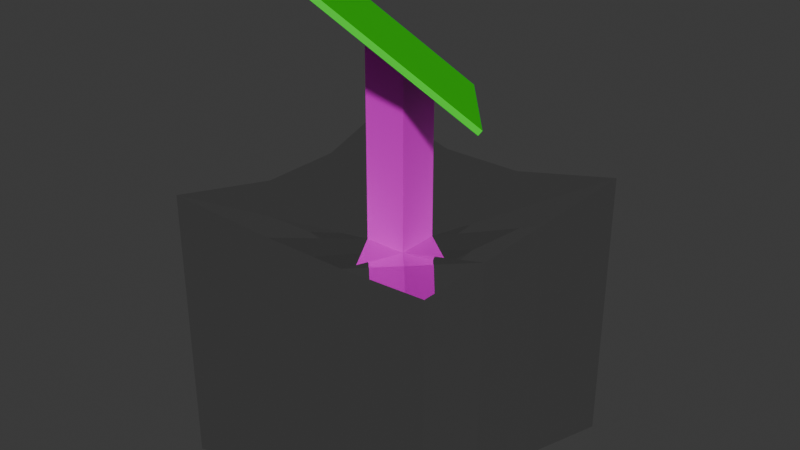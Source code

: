# Source: froot3d.blend  (saved by Blender 4.2.67; exported with 4.5.12 LTS)
import bpy
from mathutils import Matrix  # noqa: F401  (used for matrix-valued properties, if any)

bpy.ops.wm.read_factory_settings(use_empty=True)
scene = bpy.context.scene
scene.name = 'Scene'

# ---- collections
col_collection = bpy.data.collections.new('Collection'); scene.collection.children.link(col_collection)

# ---- materials (node trees are filled in below, after node groups)
mat_material_004 = bpy.data.materials.new('Material.004')
mat_material_004.diffuse_color = (0.0, 0.8004, 0.0003728, 1.0)
mat_material_004.roughness = 1.0
mat_material_004.metallic = 1.0
mat_material = bpy.data.materials.new('Material')
mat_material.diffuse_color = (0.8007, 0.0, 0.351, 1.0)
mat_material.metallic = 1.0
mat_material_002 = bpy.data.materials.new('Material.002')
mat_material_002.diffuse_color = (1.0, 0.3668, 0.04693, 1.0)
mat_material_002.roughness = 0.7143
mat_material_002.metallic = 1.0
mat_material_001 = bpy.data.materials.new('Material.001')
mat_material_001.diffuse_color = (0.007059, 0.8002, 0.0, 1.0)
mat_material_001.metallic = 1.0
mat_material_006 = bpy.data.materials.new('Material.006')

# ---- material node trees
mat_material_004.use_nodes = True; mat_material_004.node_tree.nodes.clear()
_N = mat_material_004.node_tree.nodes; _L = mat_material_004.node_tree.links
n0 = _N.new('ShaderNodeBsdfPrincipled'); n0.name = 'Principled BSDF'; n0.location = (10, 300)
n0.inputs[0].default_value = (0.008121, 0.8001, 0.0, 1.0)
n1 = _N.new('ShaderNodeOutputMaterial'); n1.name = 'Material Output'; n1.location = (300, 300)
_L.new(n0.outputs[0], n1.inputs[0])
n1.is_active_output = True
mat_material.use_nodes = True; mat_material.node_tree.nodes.clear()
_N = mat_material.node_tree.nodes; _L = mat_material.node_tree.links
n0 = _N.new('ShaderNodeBsdfPrincipled'); n0.name = 'Principled BSDF'; n0.location = (10, 300)
n0.inputs[1].default_value = 1.0
n0.inputs[2].default_value = 0.0
n1 = _N.new('ShaderNodeOutputMaterial'); n1.name = 'Material Output'; n1.location = (300, 300)
_L.new(n0.outputs[0], n1.inputs[0])
n1.is_active_output = True
mat_material_002.use_nodes = True; mat_material_002.node_tree.nodes.clear()
_N = mat_material_002.node_tree.nodes; _L = mat_material_002.node_tree.links
n0 = _N.new('ShaderNodeBsdfPrincipled'); n0.name = 'Principled BSDF'; n0.location = (10, 300)
n0.inputs[0].default_value = (0.8004, 0.0, 0.7185, 1.0)
n1 = _N.new('ShaderNodeOutputMaterial'); n1.name = 'Material Output'; n1.location = (300, 300)
_L.new(n0.outputs[0], n1.inputs[0])
n1.is_active_output = True
mat_material_001.use_nodes = True; mat_material_001.node_tree.nodes.clear()
_N = mat_material_001.node_tree.nodes; _L = mat_material_001.node_tree.links
n0 = _N.new('ShaderNodeBsdfPrincipled'); n0.name = 'Principled BSDF'; n0.location = (10, 300)
n0.inputs[0].default_value = (0.02623, 0.8001, 0.0, 1.0)
n1 = _N.new('ShaderNodeOutputMaterial'); n1.name = 'Material Output'; n1.location = (300, 300)
_L.new(n0.outputs[0], n1.inputs[0])
n1.is_active_output = True
mat_material_006.use_nodes = True; mat_material_006.node_tree.nodes.clear()
_N = mat_material_006.node_tree.nodes; _L = mat_material_006.node_tree.links
n0 = _N.new('ShaderNodeBsdfPrincipled'); n0.name = 'Principled BSDF'; n0.location = (10, 300)
n1 = _N.new('ShaderNodeOutputMaterial'); n1.name = 'Material Output'; n1.location = (300, 300)
_L.new(n0.outputs[0], n1.inputs[0])
n1.is_active_output = True

# ---- world
world_world = bpy.data.worlds.new('World'); scene.world = world_world
world_world.use_nodes = True; world_world.node_tree.nodes.clear()
_N = world_world.node_tree.nodes; _L = world_world.node_tree.links
n0 = _N.new('ShaderNodeOutputWorld'); n0.name = 'World Output'; n0.location = (300, 300)
n1 = _N.new('ShaderNodeBackground'); n1.name = 'Background'; n1.location = (10, 300)
n1.inputs[0].default_value = (0.05088, 0.05088, 0.05088, 1.0)
_L.new(n1.outputs[0], n0.inputs[0])
n0.is_active_output = True
world_world.color = (0.05088, 0.05088, 0.05088)
world_world.sun_shadow_jitter_overblur = 0.0

# ---- meshes
me_cube_006 = bpy.data.meshes.new('Cube.006')
me_cube_006.from_pydata([(-0.6653, -0.6653, -0.6653), (-0.6653, -0.6653, 0.6653), (-0.6653, 0.6653, -0.6653), (-0.6653, 0.6653, 0.6653), (0.6653, -0.6653, -0.6653), (0.6653, -0.6653, 0.6653), (0.6653, 0.6653, -0.6653), (0.6653, 0.6653, 0.6653), (-0.5901, -0.2, -0.5901), (-0.5901, -0.2, 0.5901), (0.5901, -0.2, -0.5901), (0.5901, -0.2, 0.5901), (-0.5901, 0.2, 0.5901), (0.5901, 0.2, -0.5901), (-0.5901, 0.2, -0.5901), (0.5901, 0.2, 0.5901), (0.2, 0.5901, -0.5901), (0.2, 0.5901, 0.5901), (0.2, -0.5901, -0.5901), (0.2, -0.5901, 0.5901), (0.1, -0.1, 0.4204), (0.2, -0.2, -0.4204), (0.2, 0.2, -0.4204), (0.1, 0.1, 0.4204), (-0.2, 0.5901, -0.5901), (-0.2, -0.5901, 0.5901), (-0.2, -0.2, -0.4204), (-0.2, 0.2, -0.4204), (-0.2, 0.5901, 0.5901), (-0.2, -0.5901, -0.5901), (-0.1, -0.1, 0.4204), (-0.1, 0.1, 0.4204), (0.1, -0.1, 0.4204), (0.1, 0.1, 0.4204), (-0.1, -0.1, 0.4204), (-0.1, 0.1, 0.4204), (0.1, 0.1, 1.2), (0.1, -0.1, 1.26), (-0.1, 0.1, 1.258), (-0.1, -0.1, 1.367)], [], [(14, 12, 3, 2), (16, 17, 7, 6), (10, 11, 5, 4), (29, 25, 1, 0), (21, 10, 4, 18), (30, 9, 1, 25), (31, 12, 9, 30), (22, 13, 10, 21), (13, 15, 11, 10), (0, 1, 9, 8), (6, 7, 15, 13), (16, 6, 13, 22), (28, 3, 12, 31), (8, 9, 12, 14), (7, 17, 23, 15), (24, 16, 22, 27), (27, 22, 21, 26), (15, 23, 20, 11), (11, 20, 19, 5), (26, 21, 18, 29), (4, 5, 19, 18), (24, 28, 17, 16), (2, 3, 28, 24), (8, 26, 29, 0), (14, 27, 26, 8), (2, 24, 27, 14), (17, 28, 31, 23), (20, 30, 25, 19), (18, 19, 25, 29), (34, 32, 37, 39), (35, 34, 39, 38), (33, 35, 38, 36), (32, 33, 36, 37)])
me_cube_006.polygons.foreach_set('material_index', [1, 1, 1, 1, 1, 1, 1, 1, 1, 1, 1, 1, 1, 1, 1, 1, 1, 1, 1, 1, 1, 1, 1, 1, 1, 1, 1, 1, 1, 2, 2, 2, 2])
_uv = me_cube_006.uv_layers.new(name='UVMap')
_uv.uv.foreach_set('vector', [0.375, 0.1503, 0.625, 0.1503, 0.625, 0.25, 0.375, 0.25, 0.375, 0.3924, 0.625, 0.3924, 0.625, 0.5, 0.375, 0.5, 0.375, 0.6499, 0.625, 0.6499, 0.625, 0.75, 0.375, 0.75, 0.375, 0.9204, 0.625, 0.9204, 0.625, 1.0, 0.375, 1.0, 0.2674, 0.6499, 0.375, 0.6499, 0.375, 0.75, 0.2674, 0.75, 0.7954, 0.6499, 0.875, 0.6499, 0.875, 0.75, 0.7954, 0.75, 0.7954, 0.5997, 0.875, 0.5997, 0.875, 0.6499, 0.7954, 0.6499, 0.2674, 0.5997, 0.375, 0.5997, 0.375, 0.6499, 0.2674, 0.6499, 0.375, 0.5997, 0.625, 0.5997, 0.625, 0.6499, 0.375, 0.6499, 0.375, 0.0, 0.625, 0.0, 0.625, 0.1001, 0.375, 0.1001, 0.375, 0.5, 0.625, 0.5, 0.625, 0.5997, 0.375, 0.5997, 0.2674, 0.5, 0.375, 0.5, 0.375, 0.5997, 0.2674, 0.5997, 0.7954, 0.5, 0.875, 0.5, 0.875, 0.5997, 0.7954, 0.5997, 0.375, 0.1001, 0.625, 0.1001, 0.625, 0.1503, 0.375, 0.1503, 0.625, 0.5, 0.7326, 0.5, 0.7326, 0.5997, 0.625, 0.5997, 0.2046, 0.5, 0.2674, 0.5, 0.2674, 0.5997, 0.2046, 0.5997, 0.2046, 0.5997, 0.2674, 0.5997, 0.2674, 0.6499, 0.2046, 0.6499, 0.625, 0.5997, 0.7326, 0.5997, 0.7326, 0.6499, 0.625, 0.6499, 0.625, 0.6499, 0.7326, 0.6499, 0.7326, 0.75, 0.625, 0.75, 0.2046, 0.6499, 0.2674, 0.6499, 0.2674, 0.75, 0.2046, 0.75, 0.375, 0.75, 0.625, 0.75, 0.625, 0.8576, 0.375, 0.8576, 0.375, 0.3296, 0.625, 0.3296, 0.625, 0.3924, 0.375, 0.3924, 0.375, 0.25, 0.625, 0.25, 0.625, 0.3296, 0.375, 0.3296, 0.125, 0.6499, 0.2046, 0.6499, 0.2046, 0.75, 0.125, 0.75, 0.125, 0.5997, 0.2046, 0.5997, 0.2046, 0.6499, 0.125, 0.6499, 0.125, 0.5, 0.2046, 0.5, 0.2046, 0.5997, 0.125, 0.5997, 0.7326, 0.5, 0.7954, 0.5, 0.7954, 0.5997, 0.7326, 0.5997, 0.7326, 0.6499, 0.7954, 0.6499, 0.7954, 0.75, 0.7326, 0.75, 0.375, 0.8576, 0.625, 0.8576, 0.625, 0.9204, 0.375, 0.9204, 0.7954, 0.6499, 0.7326, 0.6499, 0.7326, 0.6499, 0.7954, 0.6499, 0.7954, 0.5997, 0.7954, 0.6499, 0.7954, 0.6499, 0.7954, 0.5997, 0.7326, 0.5997, 0.7954, 0.5997, 0.7954, 0.5997, 0.7326, 0.5997, 0.7326, 0.6499, 0.7326, 0.5997, 0.7326, 0.5997, 0.7326, 0.6499])
_ca = me_cube_006.color_attributes.new('Attribute', 'BYTE_COLOR', 'CORNER')
_ca.data.foreach_set('color', [1.0, 1.0, 1.0, 1.0, 1.0, 1.0, 1.0, 1.0, 1.0, 1.0, 1.0, 1.0, 1.0, 1.0, 1.0, 1.0, 1.0, 1.0, 1.0, 1.0, 1.0, 1.0, 1.0, 1.0, 1.0, 1.0, 1.0, 1.0, 1.0, 1.0, 1.0, 1.0, 1.0, 1.0, 1.0, 1.0, 1.0, 1.0, 1.0, 1.0, 1.0, 1.0, 1.0, 1.0, 1.0, 1.0, 1.0, 1.0, 1.0, 1.0, 1.0, 1.0, 1.0, 1.0, 1.0, 1.0, 1.0, 1.0, 1.0, 1.0, 1.0, 1.0, 1.0, 1.0, 1.0, 1.0, 1.0, 1.0, 1.0, 1.0, 1.0, 1.0, 1.0, 1.0, 1.0, 1.0, 1.0, 1.0, 1.0, 1.0, 1.0, 1.0, 1.0, 1.0, 1.0, 1.0, 1.0, 1.0, 1.0, 1.0, 1.0, 1.0, 1.0, 1.0, 1.0, 1.0, 1.0, 1.0, 1.0, 1.0, 1.0, 1.0, 1.0, 1.0, 1.0, 1.0, 1.0, 1.0, 1.0, 1.0, 1.0, 1.0, 1.0, 1.0, 1.0, 1.0, 1.0, 1.0, 1.0, 1.0, 1.0, 1.0, 1.0, 1.0, 1.0, 1.0, 1.0, 1.0, 1.0, 1.0, 1.0, 1.0, 1.0, 1.0, 1.0, 1.0, 1.0, 1.0, 1.0, 1.0, 1.0, 1.0, 1.0, 1.0, 1.0, 1.0, 1.0, 1.0, 1.0, 1.0, 1.0, 1.0, 1.0, 1.0, 1.0, 1.0, 1.0, 1.0, 1.0, 1.0, 1.0, 1.0, 1.0, 1.0, 1.0, 1.0, 1.0, 1.0, 1.0, 1.0, 1.0, 1.0, 1.0, 1.0, 1.0, 1.0, 1.0, 1.0, 1.0, 1.0, 1.0, 1.0, 1.0, 1.0, 1.0, 1.0, 1.0, 1.0, 1.0, 1.0, 1.0, 1.0, 1.0, 1.0, 1.0, 1.0, 1.0, 1.0, 1.0, 1.0, 1.0, 1.0, 1.0, 1.0, 1.0, 1.0, 1.0, 1.0, 1.0, 1.0, 1.0, 1.0, 1.0, 1.0, 1.0, 1.0, 1.0, 1.0, 1.0, 1.0, 1.0, 1.0, 1.0, 1.0, 1.0, 1.0, 1.0, 1.0, 1.0, 1.0, 1.0, 1.0, 1.0, 1.0, 1.0, 1.0, 1.0, 1.0, 1.0, 1.0, 1.0, 1.0, 1.0, 1.0, 1.0, 1.0, 1.0, 1.0, 1.0, 1.0, 1.0, 1.0, 1.0, 1.0, 1.0, 1.0, 1.0, 1.0, 1.0, 1.0, 1.0, 1.0, 1.0, 1.0, 1.0, 1.0, 1.0, 1.0, 1.0, 1.0, 1.0, 1.0, 1.0, 1.0, 1.0, 1.0, 1.0, 1.0, 1.0, 1.0, 1.0, 1.0, 1.0, 1.0, 1.0, 1.0, 1.0, 1.0, 1.0, 1.0, 1.0, 1.0, 1.0, 1.0, 1.0, 1.0, 1.0, 1.0, 1.0, 1.0, 1.0, 1.0, 1.0, 1.0, 1.0, 1.0, 1.0, 1.0, 1.0, 1.0, 1.0, 1.0, 1.0, 1.0, 1.0, 1.0, 1.0, 1.0, 1.0, 1.0, 1.0, 1.0, 1.0, 1.0, 1.0, 1.0, 1.0, 1.0, 1.0, 1.0, 1.0, 1.0, 1.0, 1.0, 1.0, 1.0, 1.0, 1.0, 1.0, 1.0, 1.0, 1.0, 1.0, 1.0, 1.0, 1.0, 1.0, 1.0, 1.0, 1.0, 1.0, 1.0, 1.0, 1.0, 1.0, 1.0, 1.0, 1.0, 1.0, 1.0, 1.0, 1.0, 1.0, 1.0, 1.0, 1.0, 1.0, 1.0, 1.0, 1.0, 1.0, 1.0, 1.0, 1.0, 1.0, 1.0, 1.0, 1.0, 1.0, 1.0, 1.0, 1.0, 1.0, 1.0, 1.0, 1.0, 1.0, 1.0, 1.0, 1.0, 1.0, 1.0, 1.0, 1.0, 1.0, 1.0, 1.0, 1.0, 1.0, 1.0, 1.0, 1.0, 1.0, 1.0, 1.0, 1.0, 1.0, 1.0, 1.0, 1.0, 1.0, 1.0, 1.0, 1.0, 1.0, 1.0, 1.0, 1.0, 1.0, 1.0, 1.0, 1.0, 1.0, 1.0, 1.0, 1.0, 1.0, 1.0, 1.0, 1.0, 1.0, 1.0, 1.0, 1.0, 1.0, 1.0, 1.0, 1.0, 1.0, 1.0, 1.0, 1.0, 1.0, 1.0, 1.0, 1.0, 1.0, 1.0, 1.0, 1.0, 1.0, 1.0, 1.0, 1.0, 1.0, 1.0, 1.0, 1.0, 1.0, 1.0, 1.0, 1.0, 1.0, 1.0, 1.0, 1.0, 1.0, 1.0, 1.0, 1.0, 1.0, 1.0, 1.0, 1.0, 1.0, 1.0, 1.0, 1.0, 1.0, 1.0, 1.0, 1.0, 1.0, 1.0, 1.0, 1.0, 1.0, 1.0, 1.0, 1.0, 1.0, 1.0, 1.0, 1.0, 1.0, 1.0, 1.0, 1.0, 1.0, 1.0, 1.0, 1.0, 1.0, 1.0, 1.0, 1.0, 1.0, 1.0, 1.0, 1.0, 1.0, 1.0, 1.0, 1.0, 1.0, 1.0, 1.0, 1.0, 1.0, 1.0, 1.0, 1.0, 1.0, 1.0, 1.0, 1.0, 1.0, 1.0])
me_cube_006.materials.append(mat_material_004)
me_cube_006.materials.append(mat_material)
me_cube_006.materials.append(mat_material_002)
me_cube_006.update()
me_cube_001 = bpy.data.meshes.new('Cube.001')
me_cube_001.from_pydata([(0.0426, 0.05076, 1.127), (0.1657, -0.1045, 1.154), (-0.09012, -0.03266, 1.251), (0.03297, -0.1879, 1.279), (0.05322, 0.06257, 1.146), (0.1763, -0.09268, 1.174), (-0.0795, -0.02085, 1.271), (0.04359, -0.1761, 1.298), (0.2417, 0.1759, 0.9408), (0.3648, 0.02064, 0.9681), (0.2523, 0.1877, 0.9601), (0.3754, 0.03244, 0.9874), (-0.142, 0.2836, 1.086), (-0.2748, 0.2002, 1.21), (-0.1314, 0.2955, 1.106), (-0.2641, 0.212, 1.23), (0.05705, 0.4088, 0.8999), (0.06767, 0.4206, 0.9192), (-0.2892, -0.1578, 1.438), (-0.1661, -0.313, 1.465), (-0.2786, -0.146, 1.457), (-0.1555, -0.3012, 1.484), (-0.4739, 0.0751, 1.397), (-0.4632, 0.08691, 1.416), (0.3503, -0.3374, 1.195), (0.2176, -0.4208, 1.319), (0.361, -0.3256, 1.215), (0.2282, -0.409, 1.339), (0.5494, -0.2122, 1.009), (0.56, -0.2004, 1.028), (0.01852, -0.5459, 1.506), (0.02915, -0.5341, 1.525)], [], [(15, 13, 22, 23), (5, 4, 6, 7), (0, 2, 13, 12), (9, 11, 29, 28), (5, 7, 27, 26), (9, 8, 10, 11), (4, 5, 11, 10), (1, 0, 8, 9), (6, 4, 14, 15), (12, 13, 15, 14), (12, 14, 17, 16), (13, 2, 18, 22), (4, 10, 17, 14), (10, 8, 16, 17), (8, 0, 12, 16), (18, 19, 21, 20), (18, 20, 23, 22), (6, 15, 23, 20), (7, 6, 20, 21), (2, 3, 19, 18), (11, 5, 26, 29), (25, 24, 26, 27), (26, 24, 28, 29), (25, 27, 31, 30), (3, 1, 24, 25), (7, 21, 31, 27), (1, 9, 28, 24), (21, 19, 30, 31), (19, 3, 25, 30), (1, 3, 2, 0)])
_uv = me_cube_001.uv_layers.new(name='UVMap')
_uv.uv.foreach_set('vector', [0.7954, 0.5997, 0.7954, 0.5997, 0.7954, 0.5997, 0.7954, 0.5997, 0.7326, 0.6499, 0.7326, 0.5997, 0.7954, 0.5997, 0.7954, 0.6499, 0.0, 0.0, 0.0, 0.0, 0.0, 0.0, 0.0, 0.0, 0.7326, 0.6499, 0.7326, 0.6499, 0.7326, 0.6499, 0.7326, 0.6499, 0.7326, 0.6499, 0.7954, 0.6499, 0.7954, 0.6499, 0.7326, 0.6499, 0.7326, 0.6499, 0.7326, 0.5997, 0.7326, 0.5997, 0.7326, 0.6499, 0.7326, 0.5997, 0.7326, 0.6499, 0.7326, 0.6499, 0.7326, 0.5997, 0.0, 0.0, 0.0, 0.0, 0.0, 0.0, 0.0, 0.0, 0.7954, 0.5997, 0.7326, 0.5997, 0.7326, 0.5997, 0.7954, 0.5997, 0.7326, 0.5997, 0.7954, 0.5997, 0.7954, 0.5997, 0.7326, 0.5997, 0.7326, 0.5997, 0.7326, 0.5997, 0.7326, 0.5997, 0.7326, 0.5997, 0.0, 0.0, 0.0, 0.0, 0.0, 0.0, 0.0, 0.0, 0.7326, 0.5997, 0.7326, 0.5997, 0.7326, 0.5997, 0.7326, 0.5997, 0.7326, 0.5997, 0.7326, 0.5997, 0.7326, 0.5997, 0.7326, 0.5997, 0.0, 0.0, 0.0, 0.0, 0.0, 0.0, 0.0, 0.0, 0.7954, 0.5997, 0.7954, 0.6499, 0.7954, 0.6499, 0.7954, 0.5997, 0.7954, 0.5997, 0.7954, 0.5997, 0.7954, 0.5997, 0.7954, 0.5997, 0.7954, 0.5997, 0.7954, 0.5997, 0.7954, 0.5997, 0.7954, 0.5997, 0.7954, 0.6499, 0.7954, 0.5997, 0.7954, 0.5997, 0.7954, 0.6499, 0.0, 0.0, 0.0, 0.0, 0.0, 0.0, 0.0, 0.0, 0.7326, 0.6499, 0.7326, 0.6499, 0.7326, 0.6499, 0.7326, 0.6499, 0.7954, 0.6499, 0.7326, 0.6499, 0.7326, 0.6499, 0.7954, 0.6499, 0.7326, 0.6499, 0.7326, 0.6499, 0.7326, 0.6499, 0.7326, 0.6499, 0.7954, 0.6499, 0.7954, 0.6499, 0.7954, 0.6499, 0.7954, 0.6499, 0.0, 0.0, 0.0, 0.0, 0.0, 0.0, 0.0, 0.0, 0.7954, 0.6499, 0.7954, 0.6499, 0.7954, 0.6499, 0.7954, 0.6499, 0.0, 0.0, 0.0, 0.0, 0.0, 0.0, 0.0, 0.0, 0.7954, 0.6499, 0.7954, 0.6499, 0.7954, 0.6499, 0.7954, 0.6499, 0.0, 0.0, 0.0, 0.0, 0.0, 0.0, 0.0, 0.0, 0.0, 0.0, 0.0, 0.0, 0.0, 0.0, 0.0, 0.0])
_ca = me_cube_001.color_attributes.new('Attribute', 'BYTE_COLOR', 'CORNER')
_ca.data.foreach_set('color', [1.0, 1.0, 1.0, 1.0, 1.0, 1.0, 1.0, 1.0, 1.0, 1.0, 1.0, 1.0, 1.0, 1.0, 1.0, 1.0, 1.0, 1.0, 1.0, 1.0, 1.0, 1.0, 1.0, 1.0, 1.0, 1.0, 1.0, 1.0, 1.0, 1.0, 1.0, 1.0, 1.0, 1.0, 1.0, 1.0, 1.0, 1.0, 1.0, 1.0, 1.0, 1.0, 1.0, 1.0, 1.0, 1.0, 1.0, 1.0, 1.0, 1.0, 1.0, 1.0, 1.0, 1.0, 1.0, 1.0, 1.0, 1.0, 1.0, 1.0, 1.0, 1.0, 1.0, 1.0, 1.0, 1.0, 1.0, 1.0, 1.0, 1.0, 1.0, 1.0, 1.0, 1.0, 1.0, 1.0, 1.0, 1.0, 1.0, 1.0, 1.0, 1.0, 1.0, 1.0, 1.0, 1.0, 1.0, 1.0, 1.0, 1.0, 1.0, 1.0, 1.0, 1.0, 1.0, 1.0, 1.0, 1.0, 1.0, 1.0, 1.0, 1.0, 1.0, 1.0, 1.0, 1.0, 1.0, 1.0, 1.0, 1.0, 1.0, 1.0, 1.0, 1.0, 1.0, 1.0, 1.0, 1.0, 1.0, 1.0, 1.0, 1.0, 1.0, 1.0, 1.0, 1.0, 1.0, 1.0, 1.0, 1.0, 1.0, 1.0, 1.0, 1.0, 1.0, 1.0, 1.0, 1.0, 1.0, 1.0, 1.0, 1.0, 1.0, 1.0, 1.0, 1.0, 1.0, 1.0, 1.0, 1.0, 1.0, 1.0, 1.0, 1.0, 1.0, 1.0, 1.0, 1.0, 1.0, 1.0, 1.0, 1.0, 1.0, 1.0, 1.0, 1.0, 1.0, 1.0, 1.0, 1.0, 1.0, 1.0, 1.0, 1.0, 1.0, 1.0, 1.0, 1.0, 1.0, 1.0, 1.0, 1.0, 1.0, 1.0, 1.0, 1.0, 1.0, 1.0, 1.0, 1.0, 1.0, 1.0, 1.0, 1.0, 1.0, 1.0, 1.0, 1.0, 1.0, 1.0, 1.0, 1.0, 1.0, 1.0, 1.0, 1.0, 1.0, 1.0, 1.0, 1.0, 1.0, 1.0, 1.0, 1.0, 1.0, 1.0, 1.0, 1.0, 1.0, 1.0, 1.0, 1.0, 1.0, 1.0, 1.0, 1.0, 1.0, 1.0, 1.0, 1.0, 1.0, 1.0, 1.0, 1.0, 1.0, 1.0, 1.0, 1.0, 1.0, 1.0, 1.0, 1.0, 1.0, 1.0, 1.0, 1.0, 1.0, 1.0, 1.0, 1.0, 1.0, 1.0, 1.0, 1.0, 1.0, 1.0, 1.0, 1.0, 1.0, 1.0, 1.0, 1.0, 1.0, 1.0, 1.0, 1.0, 1.0, 1.0, 1.0, 1.0, 1.0, 1.0, 1.0, 1.0, 1.0, 1.0, 1.0, 1.0, 1.0, 1.0, 1.0, 1.0, 1.0, 1.0, 1.0, 1.0, 1.0, 1.0, 1.0, 1.0, 1.0, 1.0, 1.0, 1.0, 1.0, 1.0, 1.0, 1.0, 1.0, 1.0, 1.0, 1.0, 1.0, 1.0, 1.0, 1.0, 1.0, 1.0, 1.0, 1.0, 1.0, 1.0, 1.0, 1.0, 1.0, 1.0, 1.0, 1.0, 1.0, 1.0, 1.0, 1.0, 1.0, 1.0, 1.0, 1.0, 1.0, 1.0, 1.0, 1.0, 1.0, 1.0, 1.0, 1.0, 1.0, 1.0, 1.0, 1.0, 1.0, 1.0, 1.0, 1.0, 1.0, 1.0, 1.0, 1.0, 1.0, 1.0, 1.0, 1.0, 1.0, 1.0, 1.0, 1.0, 1.0, 1.0, 1.0, 1.0, 1.0, 1.0, 1.0, 1.0, 1.0, 1.0, 1.0, 1.0, 1.0, 1.0, 1.0, 1.0, 1.0, 1.0, 1.0, 1.0, 1.0, 1.0, 1.0, 1.0, 1.0, 1.0, 1.0, 1.0, 1.0, 1.0, 1.0, 1.0, 1.0, 1.0, 1.0, 1.0, 1.0, 1.0, 1.0, 1.0, 1.0, 1.0, 1.0, 1.0, 1.0, 1.0, 1.0, 1.0, 1.0, 1.0, 1.0, 1.0, 1.0, 1.0, 1.0, 1.0, 1.0, 1.0, 1.0, 1.0, 1.0, 1.0, 1.0, 1.0, 1.0, 1.0, 1.0, 1.0, 1.0, 1.0, 1.0, 1.0, 1.0, 1.0, 1.0, 1.0, 1.0, 1.0, 1.0, 1.0, 1.0, 1.0, 1.0, 1.0, 1.0, 1.0, 1.0, 1.0, 1.0, 1.0, 1.0, 1.0, 1.0, 1.0, 1.0, 1.0, 1.0, 1.0, 1.0, 1.0, 1.0, 1.0, 1.0, 1.0, 1.0, 1.0, 1.0, 1.0, 1.0, 1.0, 1.0, 1.0, 1.0, 1.0, 1.0, 1.0, 1.0, 1.0, 1.0, 1.0, 1.0, 1.0, 1.0, 1.0, 1.0, 1.0])
me_cube_001.materials.append(mat_material_004)
me_cube_001.materials.append(mat_material_001)
me_cube_001.materials.append(mat_material_006)
me_cube_001.update()

# ---- objects
ob_cube_003 = bpy.data.objects.new('Cube.003', me_cube_006)
ob_cube_002 = bpy.data.objects.new('Cube.002', me_cube_001)

# ---- transforms, parenting, visibility, modifiers, constraints
ob_cube_003.location = (0.0, 0.0, 0.0)
_vg = ob_cube_003.vertex_groups.new(name='W')
ob_cube_002.location = (0.0, 0.0, 0.1026)
_vg = ob_cube_002.vertex_groups.new(name='W')

# ---- collection membership
col_collection.objects.link(ob_cube_003)
col_collection.objects.link(ob_cube_002)

# ---- scene / render settings (as saved in the file)
scene.frame_start = 1; scene.frame_end = 360; scene.frame_set(0)
scene.render.engine = 'BLENDER_EEVEE_NEXT'
bpy.context.view_layer.update()

# ---- added for rendering (the .blend has no active camera and no usable light): camera, sun
cam_auto = bpy.data.cameras.new('AutoCamera')
cam_auto.lens = 50.0
cam_auto.sensor_width = 36.0
cam_auto.clip_end = 1000.0
ob_auto_camera = bpy.data.objects.new('AutoCamera', cam_auto)
scene.collection.objects.link(ob_auto_camera)
ob_auto_camera.location = (2.74456, -3.29348, 2.67681)
ob_auto_camera.rotation_euler = (1.09748, -7.21219e-08, 0.694738)
scene.camera = ob_auto_camera
light_auto_sun = bpy.data.lights.new('AutoSun', 'SUN')
light_auto_sun.energy = 3.0
light_auto_sun.angle = 0.0523599
ob_auto_sun = bpy.data.objects.new('AutoSun', light_auto_sun)
scene.collection.objects.link(ob_auto_sun)
ob_auto_sun.rotation_euler = (0.872665, 0.174533, 0.523599)
bpy.context.view_layer.update()
